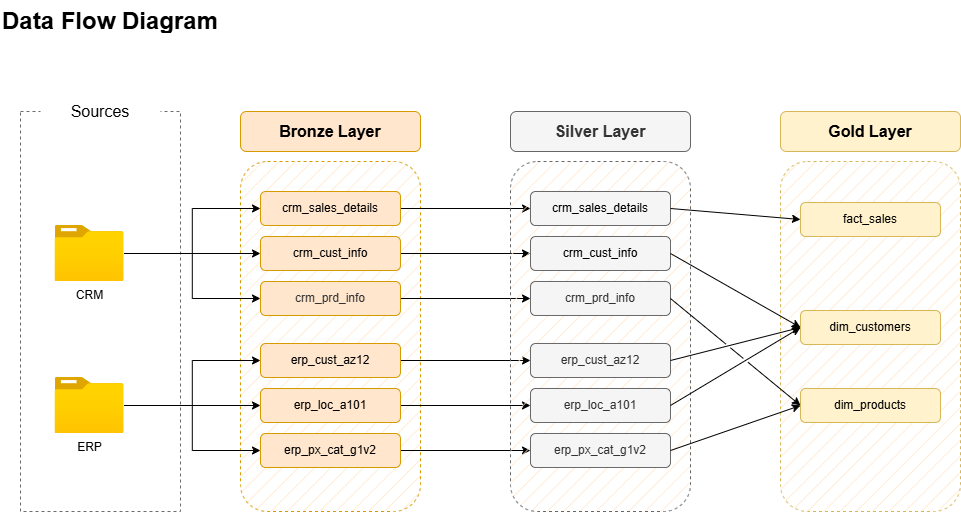

The diagram above was exported from draw.io. Its source (the exported page's mxGraphModel, read from the mxfile embedded in the PNG):
<mxGraphModel dx="2450" dy="562" grid="1" gridSize="10" guides="1" tooltips="1" connect="1" arrows="1" fold="1" page="1" pageScale="1" pageWidth="1169" pageHeight="1654" math="0" shadow="0">
  <root>
    <mxCell id="0" />
    <mxCell id="1" parent="0" />
    <mxCell id="yjwQ3AwGPb4EgcVoTuyI-1" value="" style="rounded=0;whiteSpace=wrap;html=1;fillColor=none;dashed=1;strokeColor=#6B6B6B;" vertex="1" parent="1">
      <mxGeometry x="-100" y="121" width="160" height="400" as="geometry" />
    </mxCell>
    <mxCell id="yjwQ3AwGPb4EgcVoTuyI-2" value="&lt;font style=&quot;font-size: 16px;&quot;&gt;Sources&lt;/font&gt;" style="rounded=1;whiteSpace=wrap;html=1;strokeColor=none;" vertex="1" parent="1">
      <mxGeometry x="-80" y="101" width="120" height="40" as="geometry" />
    </mxCell>
    <mxCell id="yjwQ3AwGPb4EgcVoTuyI-7" value="" style="group" vertex="1" connectable="0" parent="1">
      <mxGeometry x="-65.5" y="229" width="80" height="70" as="geometry" />
    </mxCell>
    <mxCell id="yjwQ3AwGPb4EgcVoTuyI-5" value="CRM" style="image;aspect=fixed;html=1;points=[];align=center;fontSize=12;image=img/lib/azure2/general/Folder_Blank.svg;" vertex="1" parent="yjwQ3AwGPb4EgcVoTuyI-7">
      <mxGeometry y="6" width="69" height="56.00000000000001" as="geometry" />
    </mxCell>
    <mxCell id="yjwQ3AwGPb4EgcVoTuyI-11" value="" style="group" vertex="1" connectable="0" parent="1">
      <mxGeometry x="-65.5" y="387" width="80" height="70" as="geometry" />
    </mxCell>
    <mxCell id="yjwQ3AwGPb4EgcVoTuyI-8" value="ERP" style="image;aspect=fixed;html=1;points=[];align=center;fontSize=12;image=img/lib/azure2/general/Folder_Blank.svg;" vertex="1" parent="yjwQ3AwGPb4EgcVoTuyI-11">
      <mxGeometry width="69" height="56.00000000000001" as="geometry" />
    </mxCell>
    <mxCell id="yjwQ3AwGPb4EgcVoTuyI-15" value="" style="rounded=1;whiteSpace=wrap;html=1;fillColor=#ffe6cc;strokeColor=#d79b00;fillStyle=hatch;dashed=1;" vertex="1" parent="1">
      <mxGeometry x="120" y="171" width="180" height="350" as="geometry" />
    </mxCell>
    <mxCell id="yjwQ3AwGPb4EgcVoTuyI-17" value="&lt;font style=&quot;font-size: 16px;&quot;&gt;&lt;b&gt;Bronze Layer&lt;/b&gt;&lt;/font&gt;" style="rounded=1;whiteSpace=wrap;html=1;fillColor=#ffe6cc;strokeColor=#d79b00;" vertex="1" parent="1">
      <mxGeometry x="120" y="121" width="180" height="40" as="geometry" />
    </mxCell>
    <mxCell id="yjwQ3AwGPb4EgcVoTuyI-42" style="edgeStyle=orthogonalEdgeStyle;rounded=0;orthogonalLoop=1;jettySize=auto;html=1;entryX=0;entryY=0.5;entryDx=0;entryDy=0;" edge="1" parent="1" source="yjwQ3AwGPb4EgcVoTuyI-18" target="yjwQ3AwGPb4EgcVoTuyI-36">
      <mxGeometry relative="1" as="geometry" />
    </mxCell>
    <mxCell id="yjwQ3AwGPb4EgcVoTuyI-18" value="crm_sales_details" style="rounded=1;whiteSpace=wrap;html=1;fillColor=#ffe6cc;strokeColor=#d79b00;" vertex="1" parent="1">
      <mxGeometry x="140" y="201" width="140" height="34" as="geometry" />
    </mxCell>
    <mxCell id="yjwQ3AwGPb4EgcVoTuyI-43" style="edgeStyle=orthogonalEdgeStyle;rounded=0;orthogonalLoop=1;jettySize=auto;html=1;entryX=0;entryY=0.5;entryDx=0;entryDy=0;" edge="1" parent="1" source="yjwQ3AwGPb4EgcVoTuyI-19" target="yjwQ3AwGPb4EgcVoTuyI-37">
      <mxGeometry relative="1" as="geometry" />
    </mxCell>
    <mxCell id="yjwQ3AwGPb4EgcVoTuyI-19" value="crm_cust_info" style="rounded=1;whiteSpace=wrap;html=1;fillColor=#ffe6cc;strokeColor=#d79b00;" vertex="1" parent="1">
      <mxGeometry x="140" y="246" width="140" height="34" as="geometry" />
    </mxCell>
    <mxCell id="yjwQ3AwGPb4EgcVoTuyI-44" style="edgeStyle=orthogonalEdgeStyle;rounded=0;orthogonalLoop=1;jettySize=auto;html=1;entryX=0;entryY=0.5;entryDx=0;entryDy=0;" edge="1" parent="1" source="yjwQ3AwGPb4EgcVoTuyI-20" target="yjwQ3AwGPb4EgcVoTuyI-38">
      <mxGeometry relative="1" as="geometry" />
    </mxCell>
    <mxCell id="yjwQ3AwGPb4EgcVoTuyI-20" value="&lt;span style=&quot;color: rgb(51, 51, 51);&quot;&gt;crm_prd_info&lt;/span&gt;" style="rounded=1;whiteSpace=wrap;html=1;fillColor=#ffe6cc;strokeColor=#d79b00;" vertex="1" parent="1">
      <mxGeometry x="140" y="291" width="140" height="34" as="geometry" />
    </mxCell>
    <mxCell id="yjwQ3AwGPb4EgcVoTuyI-24" style="edgeStyle=orthogonalEdgeStyle;rounded=0;orthogonalLoop=1;jettySize=auto;html=1;entryX=0;entryY=0.5;entryDx=0;entryDy=0;" edge="1" parent="1" source="yjwQ3AwGPb4EgcVoTuyI-5" target="yjwQ3AwGPb4EgcVoTuyI-18">
      <mxGeometry relative="1" as="geometry" />
    </mxCell>
    <mxCell id="yjwQ3AwGPb4EgcVoTuyI-25" style="edgeStyle=orthogonalEdgeStyle;rounded=0;orthogonalLoop=1;jettySize=auto;html=1;entryX=0;entryY=0.5;entryDx=0;entryDy=0;" edge="1" parent="1" source="yjwQ3AwGPb4EgcVoTuyI-5" target="yjwQ3AwGPb4EgcVoTuyI-20">
      <mxGeometry relative="1" as="geometry" />
    </mxCell>
    <mxCell id="yjwQ3AwGPb4EgcVoTuyI-26" style="edgeStyle=orthogonalEdgeStyle;rounded=0;orthogonalLoop=1;jettySize=auto;html=1;entryX=0;entryY=0.5;entryDx=0;entryDy=0;" edge="1" parent="1" source="yjwQ3AwGPb4EgcVoTuyI-5" target="yjwQ3AwGPb4EgcVoTuyI-19">
      <mxGeometry relative="1" as="geometry" />
    </mxCell>
    <mxCell id="yjwQ3AwGPb4EgcVoTuyI-45" style="edgeStyle=orthogonalEdgeStyle;rounded=0;orthogonalLoop=1;jettySize=auto;html=1;entryX=0;entryY=0.5;entryDx=0;entryDy=0;" edge="1" parent="1" source="yjwQ3AwGPb4EgcVoTuyI-27" target="yjwQ3AwGPb4EgcVoTuyI-39">
      <mxGeometry relative="1" as="geometry" />
    </mxCell>
    <mxCell id="yjwQ3AwGPb4EgcVoTuyI-27" value="erp_cust_az12" style="rounded=1;whiteSpace=wrap;html=1;fillColor=#ffe6cc;strokeColor=#d79b00;" vertex="1" parent="1">
      <mxGeometry x="140" y="353" width="140" height="34" as="geometry" />
    </mxCell>
    <mxCell id="yjwQ3AwGPb4EgcVoTuyI-46" style="edgeStyle=orthogonalEdgeStyle;rounded=0;orthogonalLoop=1;jettySize=auto;html=1;entryX=0;entryY=0.5;entryDx=0;entryDy=0;" edge="1" parent="1" source="yjwQ3AwGPb4EgcVoTuyI-28" target="yjwQ3AwGPb4EgcVoTuyI-40">
      <mxGeometry relative="1" as="geometry" />
    </mxCell>
    <mxCell id="yjwQ3AwGPb4EgcVoTuyI-28" value="erp_loc_a101" style="rounded=1;whiteSpace=wrap;html=1;fillColor=#ffe6cc;strokeColor=#d79b00;" vertex="1" parent="1">
      <mxGeometry x="140" y="398" width="140" height="34" as="geometry" />
    </mxCell>
    <mxCell id="yjwQ3AwGPb4EgcVoTuyI-47" style="edgeStyle=orthogonalEdgeStyle;rounded=0;orthogonalLoop=1;jettySize=auto;html=1;entryX=0;entryY=0.5;entryDx=0;entryDy=0;" edge="1" parent="1" source="yjwQ3AwGPb4EgcVoTuyI-29" target="yjwQ3AwGPb4EgcVoTuyI-41">
      <mxGeometry relative="1" as="geometry" />
    </mxCell>
    <mxCell id="yjwQ3AwGPb4EgcVoTuyI-29" value="erp_px_cat_g1v2" style="rounded=1;whiteSpace=wrap;html=1;fillColor=#ffe6cc;strokeColor=#d79b00;" vertex="1" parent="1">
      <mxGeometry x="140" y="443" width="140" height="34" as="geometry" />
    </mxCell>
    <mxCell id="yjwQ3AwGPb4EgcVoTuyI-30" style="edgeStyle=orthogonalEdgeStyle;rounded=0;orthogonalLoop=1;jettySize=auto;html=1;entryX=0;entryY=0.5;entryDx=0;entryDy=0;" edge="1" parent="1" source="yjwQ3AwGPb4EgcVoTuyI-8" target="yjwQ3AwGPb4EgcVoTuyI-27">
      <mxGeometry relative="1" as="geometry" />
    </mxCell>
    <mxCell id="yjwQ3AwGPb4EgcVoTuyI-31" style="edgeStyle=orthogonalEdgeStyle;rounded=0;orthogonalLoop=1;jettySize=auto;html=1;entryX=0;entryY=0.5;entryDx=0;entryDy=0;" edge="1" parent="1" source="yjwQ3AwGPb4EgcVoTuyI-8" target="yjwQ3AwGPb4EgcVoTuyI-28">
      <mxGeometry relative="1" as="geometry" />
    </mxCell>
    <mxCell id="yjwQ3AwGPb4EgcVoTuyI-32" style="edgeStyle=orthogonalEdgeStyle;rounded=0;orthogonalLoop=1;jettySize=auto;html=1;entryX=0;entryY=0.5;entryDx=0;entryDy=0;" edge="1" parent="1" source="yjwQ3AwGPb4EgcVoTuyI-8" target="yjwQ3AwGPb4EgcVoTuyI-29">
      <mxGeometry relative="1" as="geometry" />
    </mxCell>
    <mxCell id="yjwQ3AwGPb4EgcVoTuyI-33" value="&lt;h1 style=&quot;margin-top: 0px;&quot;&gt;Data Flow Diagram&lt;/h1&gt;" style="text;html=1;whiteSpace=wrap;overflow=hidden;rounded=0;" vertex="1" parent="1">
      <mxGeometry x="-120" y="10" width="320" height="30" as="geometry" />
    </mxCell>
    <mxCell id="yjwQ3AwGPb4EgcVoTuyI-34" value="" style="rounded=1;whiteSpace=wrap;html=1;fillColor=#f5f5f5;strokeColor=#666666;fillStyle=hatch;dashed=1;fontColor=#333333;" vertex="1" parent="1">
      <mxGeometry x="390" y="171" width="180" height="350" as="geometry" />
    </mxCell>
    <mxCell id="yjwQ3AwGPb4EgcVoTuyI-35" value="&lt;font style=&quot;font-size: 16px;&quot;&gt;&lt;b&gt;Silver Layer&lt;/b&gt;&lt;/font&gt;" style="rounded=1;whiteSpace=wrap;html=1;fillColor=#f5f5f5;strokeColor=#666666;fontColor=#333333;" vertex="1" parent="1">
      <mxGeometry x="390" y="121" width="180" height="40" as="geometry" />
    </mxCell>
    <mxCell id="yjwQ3AwGPb4EgcVoTuyI-36" value="&lt;span style=&quot;color: rgb(0, 0, 0);&quot;&gt;crm_sales_details&lt;/span&gt;" style="rounded=1;whiteSpace=wrap;html=1;fillColor=#f5f5f5;strokeColor=#666666;fontColor=#333333;" vertex="1" parent="1">
      <mxGeometry x="410" y="201" width="140" height="34" as="geometry" />
    </mxCell>
    <mxCell id="yjwQ3AwGPb4EgcVoTuyI-37" value="&lt;span style=&quot;color: rgb(0, 0, 0);&quot;&gt;crm_cust_info&lt;/span&gt;" style="rounded=1;whiteSpace=wrap;html=1;fillColor=#f5f5f5;strokeColor=#666666;fontColor=#333333;" vertex="1" parent="1">
      <mxGeometry x="410" y="246" width="140" height="34" as="geometry" />
    </mxCell>
    <mxCell id="yjwQ3AwGPb4EgcVoTuyI-38" value="crm_prd_info" style="rounded=1;whiteSpace=wrap;html=1;fillColor=#f5f5f5;strokeColor=#666666;fontColor=#333333;" vertex="1" parent="1">
      <mxGeometry x="410" y="291" width="140" height="34" as="geometry" />
    </mxCell>
    <mxCell id="yjwQ3AwGPb4EgcVoTuyI-39" value="erp_cust_az12" style="rounded=1;whiteSpace=wrap;html=1;fillColor=#f5f5f5;strokeColor=#666666;fontColor=#333333;" vertex="1" parent="1">
      <mxGeometry x="410" y="353" width="140" height="34" as="geometry" />
    </mxCell>
    <mxCell id="yjwQ3AwGPb4EgcVoTuyI-40" value="erp_loc_a101" style="rounded=1;whiteSpace=wrap;html=1;fillColor=#f5f5f5;strokeColor=#666666;fontColor=#333333;" vertex="1" parent="1">
      <mxGeometry x="410" y="398" width="140" height="34" as="geometry" />
    </mxCell>
    <mxCell id="yjwQ3AwGPb4EgcVoTuyI-41" value="erp_px_cat_g1v2" style="rounded=1;whiteSpace=wrap;html=1;fillColor=#f5f5f5;strokeColor=#666666;fontColor=#333333;" vertex="1" parent="1">
      <mxGeometry x="410" y="443" width="140" height="34" as="geometry" />
    </mxCell>
    <mxCell id="yjwQ3AwGPb4EgcVoTuyI-48" value="" style="rounded=1;whiteSpace=wrap;html=1;fillColor=#fff2cc;strokeColor=#d6b656;fillStyle=hatch;dashed=1;" vertex="1" parent="1">
      <mxGeometry x="660" y="171" width="180" height="350" as="geometry" />
    </mxCell>
    <mxCell id="yjwQ3AwGPb4EgcVoTuyI-49" value="&lt;font style=&quot;font-size: 16px;&quot;&gt;&lt;b&gt;Gold Layer&lt;/b&gt;&lt;/font&gt;" style="rounded=1;whiteSpace=wrap;html=1;fillColor=#fff2cc;strokeColor=#d6b656;" vertex="1" parent="1">
      <mxGeometry x="660" y="121" width="180" height="40" as="geometry" />
    </mxCell>
    <mxCell id="yjwQ3AwGPb4EgcVoTuyI-50" value="fact_sales" style="rounded=1;whiteSpace=wrap;html=1;fillColor=#fff2cc;strokeColor=#d6b656;" vertex="1" parent="1">
      <mxGeometry x="680" y="212" width="140" height="34" as="geometry" />
    </mxCell>
    <mxCell id="yjwQ3AwGPb4EgcVoTuyI-51" value="dim_products" style="rounded=1;whiteSpace=wrap;html=1;fillColor=#fff2cc;strokeColor=#d6b656;" vertex="1" parent="1">
      <mxGeometry x="680" y="398" width="140" height="34" as="geometry" />
    </mxCell>
    <mxCell id="yjwQ3AwGPb4EgcVoTuyI-52" value="dim_customers" style="rounded=1;whiteSpace=wrap;html=1;fillColor=#fff2cc;strokeColor=#d6b656;" vertex="1" parent="1">
      <mxGeometry x="680" y="320" width="140" height="34" as="geometry" />
    </mxCell>
    <mxCell id="yjwQ3AwGPb4EgcVoTuyI-56" value="" style="endArrow=classic;html=1;rounded=0;exitX=1;exitY=0.5;exitDx=0;exitDy=0;entryX=0;entryY=0.5;entryDx=0;entryDy=0;" edge="1" parent="1" source="yjwQ3AwGPb4EgcVoTuyI-36" target="yjwQ3AwGPb4EgcVoTuyI-50">
      <mxGeometry width="50" height="50" relative="1" as="geometry">
        <mxPoint x="570" y="350" as="sourcePoint" />
        <mxPoint x="620" y="300" as="targetPoint" />
      </mxGeometry>
    </mxCell>
    <mxCell id="yjwQ3AwGPb4EgcVoTuyI-57" value="" style="endArrow=classic;html=1;rounded=0;exitX=1;exitY=0.5;exitDx=0;exitDy=0;entryX=0;entryY=0.5;entryDx=0;entryDy=0;jumpStyle=gap;" edge="1" parent="1" source="yjwQ3AwGPb4EgcVoTuyI-37" target="yjwQ3AwGPb4EgcVoTuyI-52">
      <mxGeometry width="50" height="50" relative="1" as="geometry">
        <mxPoint x="560" y="228" as="sourcePoint" />
        <mxPoint x="690" y="239" as="targetPoint" />
      </mxGeometry>
    </mxCell>
    <mxCell id="yjwQ3AwGPb4EgcVoTuyI-58" value="" style="endArrow=classic;html=1;rounded=0;exitX=1;exitY=0.5;exitDx=0;exitDy=0;entryX=0;entryY=0.5;entryDx=0;entryDy=0;jumpStyle=gap;" edge="1" parent="1" source="yjwQ3AwGPb4EgcVoTuyI-39" target="yjwQ3AwGPb4EgcVoTuyI-52">
      <mxGeometry width="50" height="50" relative="1" as="geometry">
        <mxPoint x="560" y="273" as="sourcePoint" />
        <mxPoint x="670" y="350" as="targetPoint" />
      </mxGeometry>
    </mxCell>
    <mxCell id="yjwQ3AwGPb4EgcVoTuyI-59" value="" style="endArrow=classic;html=1;rounded=0;exitX=1;exitY=0.5;exitDx=0;exitDy=0;entryX=0;entryY=0.5;entryDx=0;entryDy=0;jumpStyle=gap;" edge="1" parent="1" source="yjwQ3AwGPb4EgcVoTuyI-40" target="yjwQ3AwGPb4EgcVoTuyI-52">
      <mxGeometry width="50" height="50" relative="1" as="geometry">
        <mxPoint x="560" y="380" as="sourcePoint" />
        <mxPoint x="680" y="340" as="targetPoint" />
      </mxGeometry>
    </mxCell>
    <mxCell id="yjwQ3AwGPb4EgcVoTuyI-60" value="" style="endArrow=classic;html=1;rounded=0;exitX=1;exitY=0.5;exitDx=0;exitDy=0;entryX=0;entryY=0.5;entryDx=0;entryDy=0;jumpStyle=gap;" edge="1" parent="1" source="yjwQ3AwGPb4EgcVoTuyI-38" target="yjwQ3AwGPb4EgcVoTuyI-51">
      <mxGeometry width="50" height="50" relative="1" as="geometry">
        <mxPoint x="560" y="425" as="sourcePoint" />
        <mxPoint x="690" y="347" as="targetPoint" />
      </mxGeometry>
    </mxCell>
    <mxCell id="yjwQ3AwGPb4EgcVoTuyI-61" value="" style="endArrow=classic;html=1;rounded=0;exitX=1;exitY=0.5;exitDx=0;exitDy=0;entryX=0;entryY=0.5;entryDx=0;entryDy=0;jumpStyle=gap;" edge="1" parent="1" source="yjwQ3AwGPb4EgcVoTuyI-41" target="yjwQ3AwGPb4EgcVoTuyI-51">
      <mxGeometry width="50" height="50" relative="1" as="geometry">
        <mxPoint x="560" y="318" as="sourcePoint" />
        <mxPoint x="680" y="410" as="targetPoint" />
      </mxGeometry>
    </mxCell>
  </root>
</mxGraphModel>